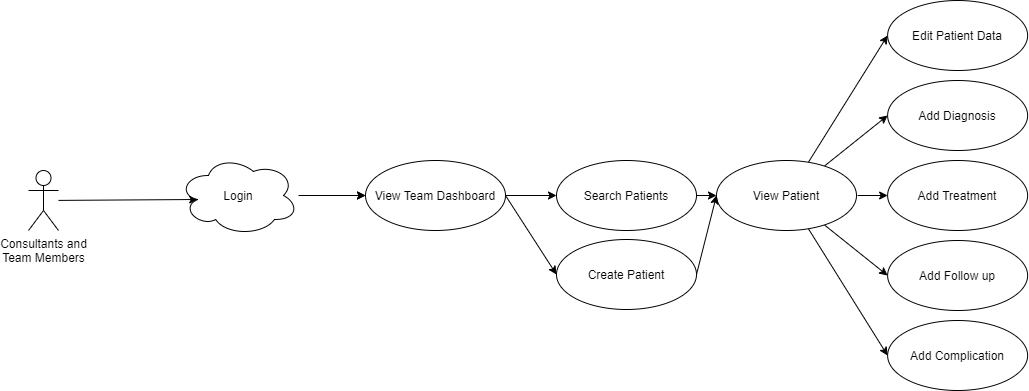

The diagram above was exported from draw.io. Its source (the exported page's mxGraphModel, read from the mxfile embedded in the PNG):
<mxGraphModel dx="1038" dy="536" grid="1" gridSize="10" guides="1" tooltips="1" connect="1" arrows="1" fold="1" page="1" pageScale="1" pageWidth="1169" pageHeight="826" background="#ffffff" math="0" shadow="0">
  <root>
    <mxCell id="0" />
    <mxCell id="1" parent="0" />
    <mxCell id="2" style="edgeStyle=none;rounded=0;orthogonalLoop=1;jettySize=auto;html=1;entryX=0.16;entryY=0.55;entryDx=0;entryDy=0;entryPerimeter=0;" edge="1" source="3" target="14" parent="1">
      <mxGeometry relative="1" as="geometry" />
    </mxCell>
    <mxCell id="3" value="Consultants and&lt;br&gt;Team Members" style="shape=umlActor;verticalLabelPosition=bottom;labelBackgroundColor=#ffffff;verticalAlign=top;html=1;" vertex="1" parent="1">
      <mxGeometry x="150" y="885" width="30" height="60" as="geometry" />
    </mxCell>
    <mxCell id="4" style="edgeStyle=orthogonalEdgeStyle;rounded=0;orthogonalLoop=1;jettySize=auto;html=1;entryX=0;entryY=0.5;entryDx=0;entryDy=0;" edge="1" target="7" parent="1">
      <mxGeometry relative="1" as="geometry">
        <mxPoint x="478" y="910" as="sourcePoint" />
      </mxGeometry>
    </mxCell>
    <mxCell id="5" style="edgeStyle=orthogonalEdgeStyle;rounded=0;orthogonalLoop=1;jettySize=auto;html=1;entryX=0;entryY=0.5;entryDx=0;entryDy=0;" edge="1" source="7" target="9" parent="1">
      <mxGeometry relative="1" as="geometry" />
    </mxCell>
    <mxCell id="6" style="rounded=0;orthogonalLoop=1;jettySize=auto;html=1;exitX=1;exitY=0.5;exitDx=0;exitDy=0;entryX=0;entryY=0.5;entryDx=0;entryDy=0;" edge="1" source="7" target="12" parent="1">
      <mxGeometry relative="1" as="geometry" />
    </mxCell>
    <mxCell id="7" value="View Team Dashboard" style="ellipse;whiteSpace=wrap;html=1;" vertex="1" parent="1">
      <mxGeometry x="487" y="875" width="140" height="70" as="geometry" />
    </mxCell>
    <mxCell id="8" style="edgeStyle=orthogonalEdgeStyle;rounded=0;orthogonalLoop=1;jettySize=auto;html=1;exitX=1;exitY=0.5;exitDx=0;exitDy=0;entryX=0;entryY=0.5;entryDx=0;entryDy=0;" edge="1" source="9" target="10" parent="1">
      <mxGeometry relative="1" as="geometry" />
    </mxCell>
    <mxCell id="9" value="Search Patients" style="ellipse;whiteSpace=wrap;html=1;" vertex="1" parent="1">
      <mxGeometry x="678" y="875" width="140" height="70" as="geometry" />
    </mxCell>
    <mxCell id="10" value="View Patient" style="ellipse;whiteSpace=wrap;html=1;" vertex="1" parent="1">
      <mxGeometry x="838" y="875" width="140" height="70" as="geometry" />
    </mxCell>
    <mxCell id="11" style="edgeStyle=none;rounded=0;orthogonalLoop=1;jettySize=auto;html=1;entryX=0;entryY=0.5;entryDx=0;entryDy=0;exitX=1;exitY=0.5;exitDx=0;exitDy=0;" edge="1" source="12" target="10" parent="1">
      <mxGeometry relative="1" as="geometry" />
    </mxCell>
    <mxCell id="12" value="Create Patient" style="ellipse;whiteSpace=wrap;html=1;" vertex="1" parent="1">
      <mxGeometry x="678" y="954" width="140" height="70" as="geometry" />
    </mxCell>
    <mxCell id="13" style="edgeStyle=none;rounded=0;orthogonalLoop=1;jettySize=auto;html=1;entryX=0;entryY=0.5;entryDx=0;entryDy=0;" edge="1" source="14" target="7" parent="1">
      <mxGeometry relative="1" as="geometry" />
    </mxCell>
    <mxCell id="14" value="Login" style="ellipse;shape=cloud;whiteSpace=wrap;html=1;" vertex="1" parent="1">
      <mxGeometry x="300" y="870" width="120" height="80" as="geometry" />
    </mxCell>
    <mxCell id="15" style="edgeStyle=none;rounded=0;orthogonalLoop=1;jettySize=auto;html=1;entryX=0;entryY=0.5;entryDx=0;entryDy=0;" edge="1" target="24" parent="1">
      <mxGeometry relative="1" as="geometry">
        <mxPoint x="929.9992495195161" y="876.5932007687743" as="sourcePoint" />
      </mxGeometry>
    </mxCell>
    <mxCell id="16" style="edgeStyle=none;rounded=0;orthogonalLoop=1;jettySize=auto;html=1;entryX=0;entryY=0.5;entryDx=0;entryDy=0;" edge="1" target="20" parent="1">
      <mxGeometry relative="1" as="geometry">
        <mxPoint x="946.2199258002224" y="880.3200593598222" as="sourcePoint" />
      </mxGeometry>
    </mxCell>
    <mxCell id="17" style="edgeStyle=none;rounded=0;orthogonalLoop=1;jettySize=auto;html=1;entryX=0;entryY=0.5;entryDx=0;entryDy=0;" edge="1" target="21" parent="1">
      <mxGeometry relative="1" as="geometry">
        <mxPoint x="979.1199999999999" y="910" as="sourcePoint" />
      </mxGeometry>
    </mxCell>
    <mxCell id="18" style="edgeStyle=none;rounded=0;orthogonalLoop=1;jettySize=auto;html=1;entryX=0;entryY=0.5;entryDx=0;entryDy=0;" edge="1" target="22" parent="1">
      <mxGeometry relative="1" as="geometry">
        <mxPoint x="946.2199258002224" y="939.6799406401781" as="sourcePoint" />
      </mxGeometry>
    </mxCell>
    <mxCell id="19" style="edgeStyle=none;rounded=0;orthogonalLoop=1;jettySize=auto;html=1;entryX=0;entryY=0.5;entryDx=0;entryDy=0;" edge="1" target="23" parent="1">
      <mxGeometry relative="1" as="geometry">
        <mxPoint x="929.9992495195161" y="943.4067992312262" as="sourcePoint" />
      </mxGeometry>
    </mxCell>
    <mxCell id="20" value="Add Diagnosis" style="ellipse;whiteSpace=wrap;html=1;" vertex="1" parent="1">
      <mxGeometry x="1009.12" y="795" width="140" height="70" as="geometry" />
    </mxCell>
    <mxCell id="21" value="Add Treatment" style="ellipse;whiteSpace=wrap;html=1;" vertex="1" parent="1">
      <mxGeometry x="1009.12" y="875" width="140" height="70" as="geometry" />
    </mxCell>
    <mxCell id="22" value="Add Follow up" style="ellipse;whiteSpace=wrap;html=1;" vertex="1" parent="1">
      <mxGeometry x="1009.12" y="955" width="140" height="70" as="geometry" />
    </mxCell>
    <mxCell id="23" value="Add Complication" style="ellipse;whiteSpace=wrap;html=1;" vertex="1" parent="1">
      <mxGeometry x="1009.12" y="1035" width="140" height="70" as="geometry" />
    </mxCell>
    <mxCell id="24" value="Edit Patient Data" style="ellipse;whiteSpace=wrap;html=1;" vertex="1" parent="1">
      <mxGeometry x="1009.12" y="715" width="140" height="70" as="geometry" />
    </mxCell>
  </root>
</mxGraphModel>